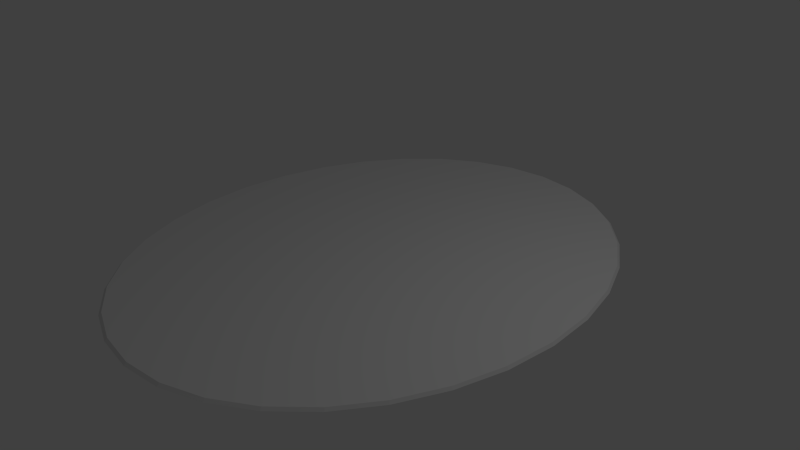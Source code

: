 # Source: rug.blend  (saved by Blender 2.76.0; exported with 4.5.12 LTS)
import bpy
from mathutils import Matrix  # noqa: F401  (used for matrix-valued properties, if any)

bpy.ops.wm.read_factory_settings(use_empty=True)
scene = bpy.context.scene
scene.name = 'Scene'

# ---- collections
col_collection_1 = bpy.data.collections.new('Collection 1'); scene.collection.children.link(col_collection_1)

# ---- world
world_world = bpy.data.worlds.new('World'); scene.world = world_world
world_world.color = (0.05088, 0.05088, 0.05088)
world_world.use_sun_shadow = False
world_world.sun_shadow_jitter_overblur = 0.0
world_world.cycles.sampling_method = 'MANUAL'
world_world.cycles.sample_map_resolution = 256

# ---- cameras
cam_camera = bpy.data.cameras.new('Camera')
cam_camera.clip_end = 100.0
cam_camera.lens = 35.0
cam_camera.sensor_width = 32.0
cam_camera.sensor_height = 18.0
cam_camera.ortho_scale = 7.314
cam_camera.dof.focus_distance = 0.0
cam_camera.dof.aperture_fstop = 128.0

# ---- lights
light_lamp = bpy.data.lights.new('Lamp', 'POINT')
light_lamp.transmission_factor = 0.0
light_lamp.cutoff_distance = 30.0
light_lamp.energy = 100.0
light_lamp.shadow_buffer_clip_start = 1.001
light_lamp.shadow_soft_size = 0.1
light_lamp.shadow_maximum_resolution = 0.006
light_lamp.use_absolute_resolution = True
light_lamp.cycles.use_multiple_importance_sampling = False

# ---- meshes
me_circle = bpy.data.meshes.new('Circle')
me_circle.from_pydata([(1.421e-14, 1.207, -4.657e-10), (-0.1951, 1.184, -4.657e-10), (-0.3827, 1.116, -4.657e-10), (-0.5556, 1.004, -4.657e-10), (-0.7071, 0.8538, -4.657e-10), (-0.8315, 0.6708, -4.657e-10), (-0.9239, 0.4621, -4.657e-10), (-0.9808, 0.2356, -4.657e-10), (-1.0, 3.108e-08, -4.657e-10), (-0.9808, -0.2356, -4.657e-10), (-0.9239, -0.4621, -4.657e-10), (-0.8315, -0.6708, -4.657e-10), (-0.7071, -0.8538, -4.657e-10), (-0.5556, -1.004, -4.657e-10), (-0.3827, -1.116, -4.657e-10), (-0.1951, -1.184, -4.657e-10), (3.258e-07, -1.207, -4.657e-10), (0.1951, -1.184, -4.657e-10), (0.3827, -1.116, -4.657e-10), (0.5556, -1.004, -4.657e-10), (0.7071, -0.8538, -4.657e-10), (0.8315, -0.6708, -4.657e-10), (0.9239, -0.4621, -4.657e-10), (0.9808, -0.2356, -4.657e-10), (1.0, 1.106e-06, -4.657e-10), (0.9808, 0.2356, -4.657e-10), (0.9239, 0.4621, -4.657e-10), (0.8315, 0.6708, -4.657e-10), (0.7071, 0.8538, -4.657e-10), (0.5556, 1.004, -4.657e-10), (0.3827, 1.116, -4.657e-10), (0.1951, 1.184, -4.657e-10), (-0.1931, 1.172, 0.01141), (3.837e-09, 1.195, 0.01141), (-0.3788, 1.104, 0.01141), (-0.55, 0.9939, 0.01141), (-0.7, 0.8452, 0.01141), (-0.8231, 0.6641, 0.01141), (-0.9146, 0.4574, 0.01141), (-0.9709, 0.2332, 0.01141), (-0.99, 2.922e-08, 0.01141), (-0.9709, -0.2332, 0.01141), (-0.9146, -0.4574, 0.01141), (-0.8231, -0.6641, 0.01141), (-0.7, -0.8452, 0.01141), (-0.55, -0.9939, 0.01141), (-0.3788, -1.104, 0.01141), (-0.1931, -1.172, 0.01141), (3.228e-07, -1.195, 0.01141), (0.1931, -1.172, 0.01141), (0.3788, -1.104, 0.01141), (0.55, -0.9938, 0.01141), (0.7, -0.8452, 0.01141), (0.8231, -0.6641, 0.01141), (0.9146, -0.4574, 0.01141), (0.9709, -0.2332, 0.01141), (0.99, 1.095e-06, 0.01141), (0.9709, 0.2332, 0.01141), (0.9146, 0.4574, 0.01141), (0.8231, 0.6641, 0.01141), (0.7, 0.8452, 0.01141), (0.55, 0.9939, 0.01141), (0.3788, 1.104, 0.01141), (0.1931, 1.172, 0.01141)], [], [(32, 34, 35, 36, 37, 38, 39, 40, 41, 42, 43, 44, 45, 46, 47, 48, 49, 50, 51, 52, 53, 54, 55, 56, 57, 58, 59, 60, 61, 62, 63, 33), (32, 33, 0, 1), (34, 32, 1, 2), (35, 34, 2, 3), (36, 35, 3, 4), (37, 36, 4, 5), (38, 37, 5, 6), (39, 38, 6, 7), (40, 39, 7, 8), (41, 40, 8, 9), (42, 41, 9, 10), (43, 42, 10, 11), (44, 43, 11, 12), (45, 44, 12, 13), (46, 45, 13, 14), (47, 46, 14, 15), (48, 47, 15, 16), (49, 48, 16, 17), (50, 49, 17, 18), (51, 50, 18, 19), (52, 51, 19, 20), (53, 52, 20, 21), (54, 53, 21, 22), (55, 54, 22, 23), (56, 55, 23, 24), (57, 56, 24, 25), (58, 57, 25, 26), (59, 58, 26, 27), (60, 59, 27, 28), (61, 60, 28, 29), (62, 61, 29, 30), (63, 62, 30, 31), (33, 63, 31, 0)])
me_circle.use_remesh_preserve_volume = False
me_circle.use_remesh_preserve_attributes = False
me_circle.use_mirror_vertex_groups = False
me_circle.update()

# ---- objects
ob_rug = bpy.data.objects.new('rug', me_circle)
ob_lamp = bpy.data.objects.new('Lamp', light_lamp)
ob_camera = bpy.data.objects.new('Camera', cam_camera)

# ---- transforms, parenting, visibility, modifiers, constraints
ob_rug.location = (0.0, 0.0, 0.0)
ob_rug.scale = (2.896, 2.896, 2.896)
ob_rug.lineart.crease_threshold = 0.0
ob_lamp.location = (4.076, 1.005, 5.904)
ob_lamp.rotation_euler = (0.6503, 0.05522, 1.866)
ob_lamp.lock_rotations_4d = False
ob_lamp.empty_display_type = 'ARROWS'
ob_lamp.color = (0.0, 0.0, 0.0, 0.0)
ob_lamp.lineart.crease_threshold = 0.0
ob_camera.location = (7.481, -6.508, 5.344)
ob_camera.rotation_euler = (1.109, 0.01082, 0.8149)
ob_camera.lock_rotations_4d = False
ob_camera.empty_display_type = 'ARROWS'
ob_camera.color = (0.0, 0.0, 0.0, 0.0)
ob_camera.display_type = 'WIRE'
ob_camera.lineart.crease_threshold = 0.0

# ---- collection membership
col_collection_1.objects.link(ob_rug)
col_collection_1.objects.link(ob_lamp)
col_collection_1.objects.link(ob_camera)

# ---- scene / render settings (as saved in the file)
scene.camera = ob_camera
scene.frame_start = 1; scene.frame_end = 250; scene.frame_set(1)
scene.render.engine = 'BLENDER_EEVEE_NEXT'
scene.render.resolution_percentage = 50
scene.render.dither_intensity = 0.0
scene.cycles.use_denoising = False
scene.cycles.samples = 10
scene.cycles.sampling_pattern = 'TABULATED_SOBOL'
scene.cycles.light_sampling_threshold = 0.0
scene.cycles.use_adaptive_sampling = False
scene.cycles.use_light_tree = False
scene.cycles.blur_glossy = 0.0
scene.cycles.pixel_filter_type = 'GAUSSIAN'
scene.cycles.sample_clamp_indirect = 0.0
scene.view_settings.view_transform = 'Standard'
bpy.context.view_layer.update()
